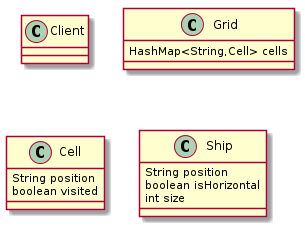

The diagram above was rendered by PlantUML. Its source (embedded in the PNG):
@startuml
class Client{
}

class Grid{
	HashMap<String,Cell> cells
}

class Cell{
	String position
	boolean visited
}

class Ship{
	String position
	boolean isHorizontal
	int size
} 

@enduml